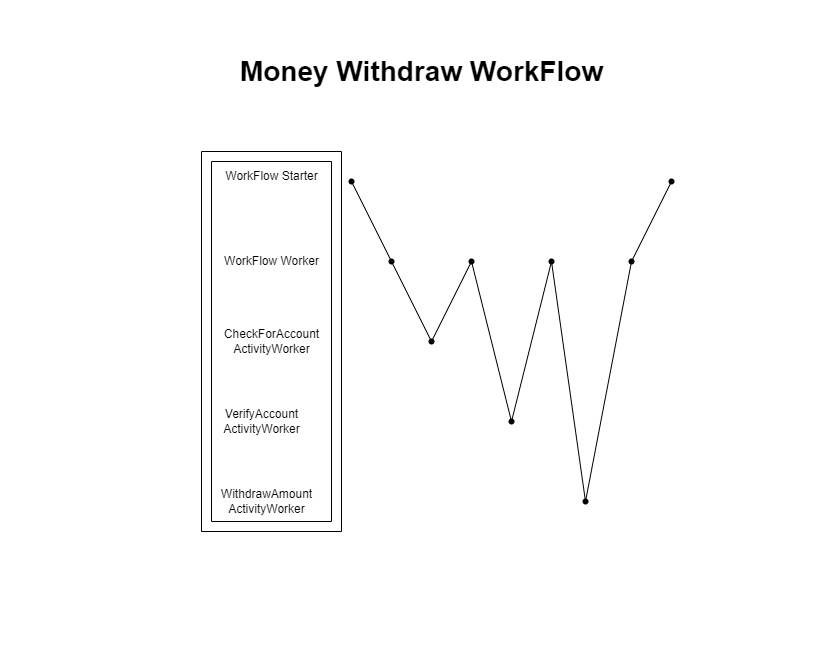

The diagram above was exported from draw.io. Its source (the exported page's mxGraphModel, read from the mxfile embedded in the PNG):
<mxGraphModel dx="1500" dy="701" grid="1" gridSize="10" guides="1" tooltips="1" connect="1" arrows="1" fold="1" page="1" pageScale="1" pageWidth="827" pageHeight="1169" math="0" shadow="0">
  <root>
    <mxCell id="0" />
    <mxCell id="1" parent="0" />
    <mxCell id="OFl6kbYUYYrnrL9tuRMp-1" value="WorkFlow Starter" style="text;html=1;align=center;verticalAlign=middle;resizable=0;points=[];autosize=1;strokeColor=none;fillColor=none;" vertex="1" parent="1">
      <mxGeometry x="210" y="160" width="120" height="30" as="geometry" />
    </mxCell>
    <mxCell id="OFl6kbYUYYrnrL9tuRMp-2" value="WorkFlow Worker" style="text;html=1;align=center;verticalAlign=middle;resizable=0;points=[];autosize=1;strokeColor=none;fillColor=none;" vertex="1" parent="1">
      <mxGeometry x="210" y="245" width="120" height="30" as="geometry" />
    </mxCell>
    <mxCell id="OFl6kbYUYYrnrL9tuRMp-3" value="CheckForAccount&lt;br&gt;ActivityWorker" style="text;html=1;align=center;verticalAlign=middle;resizable=0;points=[];autosize=1;strokeColor=none;fillColor=none;rounded=1;" vertex="1" parent="1">
      <mxGeometry x="210" y="320" width="120" height="40" as="geometry" />
    </mxCell>
    <mxCell id="OFl6kbYUYYrnrL9tuRMp-4" value="VerifyAccount&lt;br&gt;ActivityWorker" style="text;html=1;align=center;verticalAlign=middle;resizable=0;points=[];autosize=1;strokeColor=none;fillColor=none;" vertex="1" parent="1">
      <mxGeometry x="210" y="400" width="100" height="40" as="geometry" />
    </mxCell>
    <mxCell id="OFl6kbYUYYrnrL9tuRMp-5" value="WithdrawAmount&lt;br&gt;ActivityWorker" style="text;html=1;align=center;verticalAlign=middle;resizable=0;points=[];autosize=1;strokeColor=none;fillColor=none;" vertex="1" parent="1">
      <mxGeometry x="210" y="480" width="110" height="40" as="geometry" />
    </mxCell>
    <mxCell id="OFl6kbYUYYrnrL9tuRMp-6" value="" style="shape=waypoint;sketch=0;fillStyle=solid;size=6;pointerEvents=1;points=[];fillColor=none;resizable=0;rotatable=0;perimeter=centerPerimeter;snapToPoint=1;" vertex="1" parent="1">
      <mxGeometry x="340" y="170" width="20" height="20" as="geometry" />
    </mxCell>
    <mxCell id="OFl6kbYUYYrnrL9tuRMp-7" value="" style="shape=waypoint;sketch=0;fillStyle=solid;size=6;pointerEvents=1;points=[];fillColor=none;resizable=0;rotatable=0;perimeter=centerPerimeter;snapToPoint=1;" vertex="1" parent="1">
      <mxGeometry x="380" y="250" width="20" height="20" as="geometry" />
    </mxCell>
    <mxCell id="OFl6kbYUYYrnrL9tuRMp-8" value="" style="shape=waypoint;sketch=0;fillStyle=solid;size=6;pointerEvents=1;points=[];fillColor=none;resizable=0;rotatable=0;perimeter=centerPerimeter;snapToPoint=1;" vertex="1" parent="1">
      <mxGeometry x="620" y="250" width="20" height="20" as="geometry" />
    </mxCell>
    <mxCell id="OFl6kbYUYYrnrL9tuRMp-9" value="" style="shape=waypoint;sketch=0;fillStyle=solid;size=6;pointerEvents=1;points=[];fillColor=none;resizable=0;rotatable=0;perimeter=centerPerimeter;snapToPoint=1;" vertex="1" parent="1">
      <mxGeometry x="574" y="490" width="20" height="20" as="geometry" />
    </mxCell>
    <mxCell id="OFl6kbYUYYrnrL9tuRMp-10" value="" style="shape=waypoint;sketch=0;fillStyle=solid;size=6;pointerEvents=1;points=[];fillColor=none;resizable=0;rotatable=0;perimeter=centerPerimeter;snapToPoint=1;" vertex="1" parent="1">
      <mxGeometry x="540" y="250" width="20" height="20" as="geometry" />
    </mxCell>
    <mxCell id="OFl6kbYUYYrnrL9tuRMp-11" value="" style="shape=waypoint;sketch=0;fillStyle=solid;size=6;pointerEvents=1;points=[];fillColor=none;resizable=0;rotatable=0;perimeter=centerPerimeter;snapToPoint=1;" vertex="1" parent="1">
      <mxGeometry x="500" y="410" width="20" height="20" as="geometry" />
    </mxCell>
    <mxCell id="OFl6kbYUYYrnrL9tuRMp-12" value="" style="shape=waypoint;sketch=0;fillStyle=solid;size=6;pointerEvents=1;points=[];fillColor=none;resizable=0;rotatable=0;perimeter=centerPerimeter;snapToPoint=1;" vertex="1" parent="1">
      <mxGeometry x="460" y="250" width="20" height="20" as="geometry" />
    </mxCell>
    <mxCell id="OFl6kbYUYYrnrL9tuRMp-13" value="" style="shape=waypoint;sketch=0;fillStyle=solid;size=6;pointerEvents=1;points=[];fillColor=none;resizable=0;rotatable=0;perimeter=centerPerimeter;snapToPoint=1;" vertex="1" parent="1">
      <mxGeometry x="420" y="330" width="20" height="20" as="geometry" />
    </mxCell>
    <mxCell id="OFl6kbYUYYrnrL9tuRMp-14" value="" style="shape=waypoint;sketch=0;fillStyle=solid;size=6;pointerEvents=1;points=[];fillColor=none;resizable=0;rotatable=0;perimeter=centerPerimeter;snapToPoint=1;" vertex="1" parent="1">
      <mxGeometry x="660" y="170" width="20" height="20" as="geometry" />
    </mxCell>
    <mxCell id="OFl6kbYUYYrnrL9tuRMp-16" value="" style="endArrow=none;html=1;rounded=0;exitX=0.482;exitY=0.408;exitDx=0;exitDy=0;exitPerimeter=0;" edge="1" parent="1" source="OFl6kbYUYYrnrL9tuRMp-7" target="OFl6kbYUYYrnrL9tuRMp-6">
      <mxGeometry width="50" height="50" relative="1" as="geometry">
        <mxPoint x="330" y="350" as="sourcePoint" />
        <mxPoint x="380" y="300" as="targetPoint" />
      </mxGeometry>
    </mxCell>
    <mxCell id="OFl6kbYUYYrnrL9tuRMp-17" value="" style="endArrow=none;html=1;rounded=0;" edge="1" parent="1" source="OFl6kbYUYYrnrL9tuRMp-9">
      <mxGeometry width="50" height="50" relative="1" as="geometry">
        <mxPoint x="445" y="220" as="sourcePoint" />
        <mxPoint x="550" y="260" as="targetPoint" />
      </mxGeometry>
    </mxCell>
    <mxCell id="OFl6kbYUYYrnrL9tuRMp-18" value="" style="endArrow=none;html=1;rounded=0;exitX=0.461;exitY=0.366;exitDx=0;exitDy=0;exitPerimeter=0;" edge="1" parent="1" source="OFl6kbYUYYrnrL9tuRMp-11">
      <mxGeometry width="50" height="50" relative="1" as="geometry">
        <mxPoint x="330" y="350" as="sourcePoint" />
        <mxPoint x="550" y="260" as="targetPoint" />
      </mxGeometry>
    </mxCell>
    <mxCell id="OFl6kbYUYYrnrL9tuRMp-19" value="" style="endArrow=none;html=1;rounded=0;entryX=0.608;entryY=0.745;entryDx=0;entryDy=0;entryPerimeter=0;exitX=0.292;exitY=0.618;exitDx=0;exitDy=0;exitPerimeter=0;" edge="1" parent="1" source="OFl6kbYUYYrnrL9tuRMp-11" target="OFl6kbYUYYrnrL9tuRMp-12">
      <mxGeometry width="50" height="50" relative="1" as="geometry">
        <mxPoint x="330" y="350" as="sourcePoint" />
        <mxPoint x="380" y="300" as="targetPoint" />
      </mxGeometry>
    </mxCell>
    <mxCell id="OFl6kbYUYYrnrL9tuRMp-20" value="" style="endArrow=none;html=1;rounded=0;entryX=0.439;entryY=0.787;entryDx=0;entryDy=0;entryPerimeter=0;exitX=0.376;exitY=0.618;exitDx=0;exitDy=0;exitPerimeter=0;" edge="1" parent="1" source="OFl6kbYUYYrnrL9tuRMp-13" target="OFl6kbYUYYrnrL9tuRMp-12">
      <mxGeometry width="50" height="50" relative="1" as="geometry">
        <mxPoint x="330" y="350" as="sourcePoint" />
        <mxPoint x="380" y="300" as="targetPoint" />
      </mxGeometry>
    </mxCell>
    <mxCell id="OFl6kbYUYYrnrL9tuRMp-21" value="" style="endArrow=none;html=1;rounded=0;entryX=0.524;entryY=0.745;entryDx=0;entryDy=0;entryPerimeter=0;exitX=0.376;exitY=0.745;exitDx=0;exitDy=0;exitPerimeter=0;" edge="1" parent="1" source="OFl6kbYUYYrnrL9tuRMp-13" target="OFl6kbYUYYrnrL9tuRMp-7">
      <mxGeometry width="50" height="50" relative="1" as="geometry">
        <mxPoint x="330" y="350" as="sourcePoint" />
        <mxPoint x="380" y="300" as="targetPoint" />
      </mxGeometry>
    </mxCell>
    <mxCell id="OFl6kbYUYYrnrL9tuRMp-22" value="" style="endArrow=none;html=1;rounded=0;entryX=0.566;entryY=0.661;entryDx=0;entryDy=0;entryPerimeter=0;exitX=0.634;exitY=0.366;exitDx=0;exitDy=0;exitPerimeter=0;" edge="1" parent="1" source="OFl6kbYUYYrnrL9tuRMp-9" target="OFl6kbYUYYrnrL9tuRMp-8">
      <mxGeometry width="50" height="50" relative="1" as="geometry">
        <mxPoint x="330" y="350" as="sourcePoint" />
        <mxPoint x="380" y="300" as="targetPoint" />
      </mxGeometry>
    </mxCell>
    <mxCell id="OFl6kbYUYYrnrL9tuRMp-23" value="" style="endArrow=none;html=1;rounded=0;entryX=0.545;entryY=0.829;entryDx=0;entryDy=0;entryPerimeter=0;exitX=0.439;exitY=0.366;exitDx=0;exitDy=0;exitPerimeter=0;" edge="1" parent="1" source="OFl6kbYUYYrnrL9tuRMp-8" target="OFl6kbYUYYrnrL9tuRMp-14">
      <mxGeometry width="50" height="50" relative="1" as="geometry">
        <mxPoint x="330" y="350" as="sourcePoint" />
        <mxPoint x="380" y="300" as="targetPoint" />
      </mxGeometry>
    </mxCell>
    <mxCell id="OFl6kbYUYYrnrL9tuRMp-28" value="&lt;font style=&quot;font-size: 28px;&quot;&gt;&lt;b&gt;Money Withdraw WorkFlow&lt;/b&gt;&lt;/font&gt;" style="text;html=1;align=center;verticalAlign=middle;resizable=0;points=[];autosize=1;strokeColor=none;fillColor=none;fontSize=12;" vertex="1" parent="1">
      <mxGeometry x="225" y="45" width="390" height="50" as="geometry" />
    </mxCell>
    <mxCell id="OFl6kbYUYYrnrL9tuRMp-29" value="" style="verticalLabelPosition=bottom;verticalAlign=top;html=1;shape=mxgraph.basic.frame;dx=10;whiteSpace=wrap;rounded=1;labelBackgroundColor=#d29d9d;fontSize=28;" vertex="1" parent="1">
      <mxGeometry x="200" y="150" width="140" height="380" as="geometry" />
    </mxCell>
  </root>
</mxGraphModel>